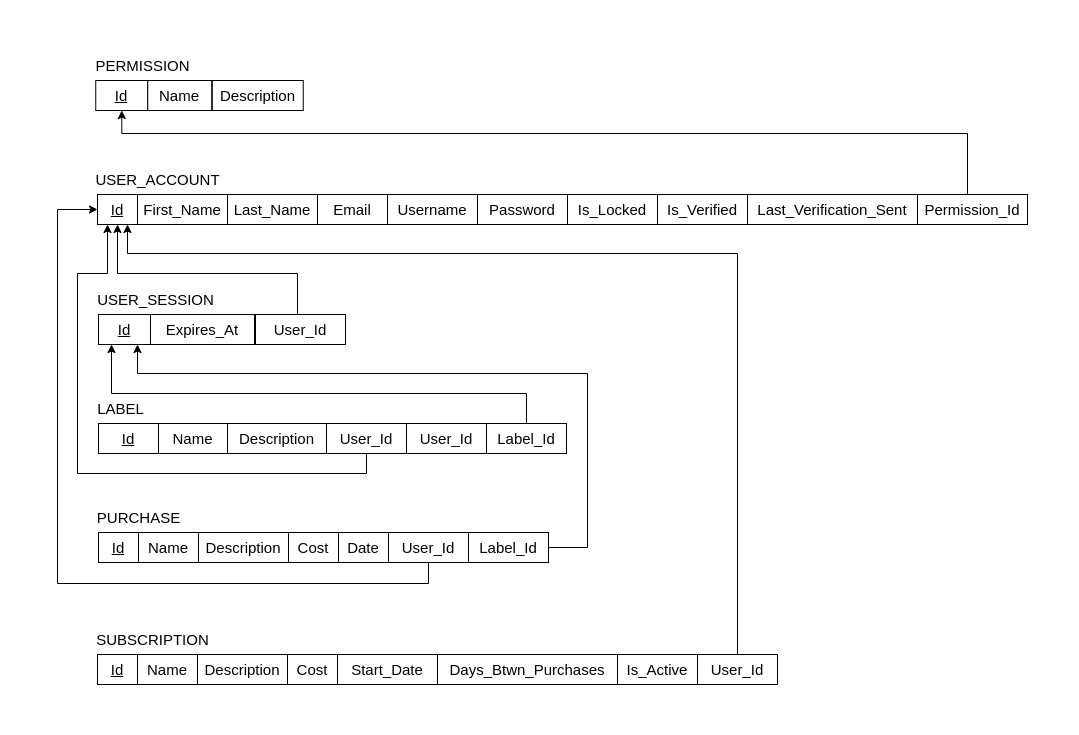

The diagram above was exported from draw.io. Its source (the exported page's mxGraphModel, read from the mxfile embedded in the PNG):
<mxGraphModel dx="1516" dy="1943" grid="1" gridSize="10" guides="1" tooltips="1" connect="1" arrows="1" fold="1" page="1" pageScale="1" pageWidth="850" pageHeight="1100" background="#ffffff" math="0" shadow="0">
  <root>
    <mxCell id="0" />
    <mxCell id="1" parent="0" />
    <mxCell id="nylxycaKdVDgag3TmVcl-1" value="&lt;font style=&quot;font-size: 15px;&quot;&gt;USER_ACCOUNT&lt;/font&gt;" style="text;html=1;align=center;verticalAlign=middle;resizable=0;points=[];autosize=1;strokeColor=none;fillColor=none;" parent="1" vertex="1">
      <mxGeometry x="355" y="1" width="150" height="30" as="geometry" />
    </mxCell>
    <mxCell id="nylxycaKdVDgag3TmVcl-2" value="&lt;font style=&quot;font-size: 15px;&quot;&gt;&lt;u&gt;Id&lt;/u&gt;&lt;/font&gt;" style="rounded=0;whiteSpace=wrap;html=1;" parent="1" vertex="1">
      <mxGeometry x="370" y="31" width="40" height="30" as="geometry" />
    </mxCell>
    <mxCell id="nylxycaKdVDgag3TmVcl-3" value="&lt;font style=&quot;font-size: 15px;&quot;&gt;First_Name&lt;/font&gt;" style="rounded=0;whiteSpace=wrap;html=1;" parent="1" vertex="1">
      <mxGeometry x="410" y="31" width="90" height="30" as="geometry" />
    </mxCell>
    <mxCell id="nylxycaKdVDgag3TmVcl-4" value="&lt;font style=&quot;font-size: 15px;&quot;&gt;Last_Name&lt;/font&gt;" style="rounded=0;whiteSpace=wrap;html=1;" parent="1" vertex="1">
      <mxGeometry x="500" y="31" width="90" height="30" as="geometry" />
    </mxCell>
    <mxCell id="nylxycaKdVDgag3TmVcl-5" value="&lt;font style=&quot;font-size: 15px;&quot;&gt;Username&lt;/font&gt;" style="rounded=0;whiteSpace=wrap;html=1;" parent="1" vertex="1">
      <mxGeometry x="660" y="31" width="90" height="30" as="geometry" />
    </mxCell>
    <mxCell id="nylxycaKdVDgag3TmVcl-6" value="&lt;font style=&quot;font-size: 15px;&quot;&gt;Password&lt;/font&gt;" style="rounded=0;whiteSpace=wrap;html=1;" parent="1" vertex="1">
      <mxGeometry x="750" y="31" width="90" height="30" as="geometry" />
    </mxCell>
    <mxCell id="nylxycaKdVDgag3TmVcl-7" value="&lt;font style=&quot;font-size: 15px;&quot;&gt;PURCHASE&lt;/font&gt;" style="text;html=1;align=center;verticalAlign=middle;resizable=0;points=[];autosize=1;strokeColor=none;fillColor=none;" parent="1" vertex="1">
      <mxGeometry x="356" y="339" width="110" height="30" as="geometry" />
    </mxCell>
    <mxCell id="nylxycaKdVDgag3TmVcl-8" value="&lt;font style=&quot;font-size: 15px;&quot;&gt;SUBSCRIPTION&lt;/font&gt;" style="text;html=1;align=center;verticalAlign=middle;resizable=0;points=[];autosize=1;strokeColor=none;fillColor=none;" parent="1" vertex="1">
      <mxGeometry x="355" y="461" width="140" height="30" as="geometry" />
    </mxCell>
    <mxCell id="nylxycaKdVDgag3TmVcl-9" value="&lt;font style=&quot;font-size: 15px;&quot;&gt;LABEL&lt;/font&gt;" style="text;html=1;align=center;verticalAlign=middle;resizable=0;points=[];autosize=1;strokeColor=none;fillColor=none;" parent="1" vertex="1">
      <mxGeometry x="358" y="230" width="70" height="30" as="geometry" />
    </mxCell>
    <mxCell id="nylxycaKdVDgag3TmVcl-10" value="&lt;font style=&quot;font-size: 15px;&quot;&gt;&lt;u&gt;Id&lt;/u&gt;&lt;/font&gt;" style="rounded=0;whiteSpace=wrap;html=1;" parent="1" vertex="1">
      <mxGeometry x="371" y="369" width="40" height="30" as="geometry" />
    </mxCell>
    <mxCell id="nylxycaKdVDgag3TmVcl-11" value="&lt;font style=&quot;font-size: 15px;&quot;&gt;Name&lt;/font&gt;" style="rounded=0;whiteSpace=wrap;html=1;" parent="1" vertex="1">
      <mxGeometry x="411" y="369" width="60" height="30" as="geometry" />
    </mxCell>
    <mxCell id="nylxycaKdVDgag3TmVcl-12" value="&lt;font style=&quot;font-size: 15px;&quot;&gt;Description&lt;/font&gt;" style="rounded=0;whiteSpace=wrap;html=1;" parent="1" vertex="1">
      <mxGeometry x="471" y="369" width="90" height="30" as="geometry" />
    </mxCell>
    <mxCell id="nylxycaKdVDgag3TmVcl-13" value="&lt;font style=&quot;font-size: 15px;&quot;&gt;Cost&lt;/font&gt;" style="rounded=0;whiteSpace=wrap;html=1;" parent="1" vertex="1">
      <mxGeometry x="561" y="369" width="50" height="30" as="geometry" />
    </mxCell>
    <mxCell id="nylxycaKdVDgag3TmVcl-14" value="&lt;font style=&quot;font-size: 15px;&quot;&gt;Date&lt;/font&gt;" style="rounded=0;whiteSpace=wrap;html=1;" parent="1" vertex="1">
      <mxGeometry x="611" y="369" width="50" height="30" as="geometry" />
    </mxCell>
    <mxCell id="nylxycaKdVDgag3TmVcl-15" value="&lt;font style=&quot;font-size: 15px;&quot;&gt;&lt;u&gt;Id&lt;/u&gt;&lt;/font&gt;" style="rounded=0;whiteSpace=wrap;html=1;" parent="1" vertex="1">
      <mxGeometry x="371" y="260" width="60" height="30" as="geometry" />
    </mxCell>
    <mxCell id="nylxycaKdVDgag3TmVcl-17" value="&lt;font style=&quot;font-size: 15px;&quot;&gt;Name&lt;/font&gt;" style="rounded=0;whiteSpace=wrap;html=1;" parent="1" vertex="1">
      <mxGeometry x="431" y="260" width="69" height="30" as="geometry" />
    </mxCell>
    <mxCell id="nylxycaKdVDgag3TmVcl-18" value="&lt;font style=&quot;font-size: 15px;&quot;&gt;&lt;u&gt;Id&lt;/u&gt;&lt;/font&gt;" style="rounded=0;whiteSpace=wrap;html=1;" parent="1" vertex="1">
      <mxGeometry x="370" y="491" width="40" height="30" as="geometry" />
    </mxCell>
    <mxCell id="nylxycaKdVDgag3TmVcl-19" value="&lt;font style=&quot;font-size: 15px;&quot;&gt;Name&lt;/font&gt;" style="rounded=0;whiteSpace=wrap;html=1;" parent="1" vertex="1">
      <mxGeometry x="410" y="491" width="60" height="30" as="geometry" />
    </mxCell>
    <mxCell id="nylxycaKdVDgag3TmVcl-20" value="&lt;font style=&quot;font-size: 15px;&quot;&gt;Description&lt;/font&gt;" style="rounded=0;whiteSpace=wrap;html=1;" parent="1" vertex="1">
      <mxGeometry x="470" y="491" width="90" height="30" as="geometry" />
    </mxCell>
    <mxCell id="nylxycaKdVDgag3TmVcl-21" value="&lt;font style=&quot;font-size: 15px;&quot;&gt;Cost&lt;/font&gt;" style="rounded=0;whiteSpace=wrap;html=1;" parent="1" vertex="1">
      <mxGeometry x="560" y="491" width="50" height="30" as="geometry" />
    </mxCell>
    <mxCell id="nylxycaKdVDgag3TmVcl-22" value="&lt;font style=&quot;font-size: 15px;&quot;&gt;Start_Date&lt;/font&gt;" style="rounded=0;whiteSpace=wrap;html=1;" parent="1" vertex="1">
      <mxGeometry x="610" y="491" width="100" height="30" as="geometry" />
    </mxCell>
    <mxCell id="nylxycaKdVDgag3TmVcl-23" value="&lt;font style=&quot;font-size: 15px;&quot;&gt;Days_Btwn_Purchases&lt;/font&gt;" style="rounded=0;whiteSpace=wrap;html=1;" parent="1" vertex="1">
      <mxGeometry x="710" y="491" width="180" height="30" as="geometry" />
    </mxCell>
    <mxCell id="nylxycaKdVDgag3TmVcl-24" value="&lt;font style=&quot;font-size: 15px;&quot;&gt;Is_Active&lt;/font&gt;" style="rounded=0;whiteSpace=wrap;html=1;" parent="1" vertex="1">
      <mxGeometry x="890" y="491" width="80" height="30" as="geometry" />
    </mxCell>
    <mxCell id="nylxycaKdVDgag3TmVcl-27" style="edgeStyle=orthogonalEdgeStyle;rounded=0;orthogonalLoop=1;jettySize=auto;html=1;entryX=0.75;entryY=1;entryDx=0;entryDy=0;" parent="1" source="nylxycaKdVDgag3TmVcl-26" target="nylxycaKdVDgag3TmVcl-2" edge="1">
      <mxGeometry relative="1" as="geometry">
        <Array as="points">
          <mxPoint x="1010" y="90" />
          <mxPoint x="400" y="90" />
        </Array>
        <mxPoint x="260" y="39" as="targetPoint" />
      </mxGeometry>
    </mxCell>
    <mxCell id="nylxycaKdVDgag3TmVcl-26" value="&lt;span style=&quot;font-size: 15px;&quot;&gt;User_Id&lt;/span&gt;" style="rounded=0;whiteSpace=wrap;html=1;" parent="1" vertex="1">
      <mxGeometry x="970" y="491" width="80" height="30" as="geometry" />
    </mxCell>
    <mxCell id="nylxycaKdVDgag3TmVcl-29" value="" style="edgeStyle=orthogonalEdgeStyle;rounded=0;orthogonalLoop=1;jettySize=auto;html=1;entryX=0;entryY=0.5;entryDx=0;entryDy=0;" parent="1" source="nylxycaKdVDgag3TmVcl-28" target="nylxycaKdVDgag3TmVcl-2" edge="1">
      <mxGeometry relative="1" as="geometry">
        <Array as="points">
          <mxPoint x="701" y="420" />
          <mxPoint x="330" y="420" />
          <mxPoint x="330" y="46" />
        </Array>
        <mxPoint x="120" y="350" as="targetPoint" />
      </mxGeometry>
    </mxCell>
    <mxCell id="nylxycaKdVDgag3TmVcl-28" value="&lt;font style=&quot;font-size: 15px;&quot;&gt;User_Id&lt;/font&gt;" style="rounded=0;whiteSpace=wrap;html=1;" parent="1" vertex="1">
      <mxGeometry x="661" y="369" width="80" height="30" as="geometry" />
    </mxCell>
    <mxCell id="InWCFX0hxfMqQEda26e6-1" value="&lt;font style=&quot;font-size: 15px;&quot;&gt;Description&lt;/font&gt;" style="rounded=0;whiteSpace=wrap;html=1;" parent="1" vertex="1">
      <mxGeometry x="500" y="260" width="99" height="30" as="geometry" />
    </mxCell>
    <mxCell id="InWCFX0hxfMqQEda26e6-3" style="edgeStyle=orthogonalEdgeStyle;rounded=0;orthogonalLoop=1;jettySize=auto;html=1;entryX=0.25;entryY=1;entryDx=0;entryDy=0;" parent="1" source="InWCFX0hxfMqQEda26e6-2" target="nylxycaKdVDgag3TmVcl-2" edge="1">
      <mxGeometry relative="1" as="geometry">
        <Array as="points">
          <mxPoint x="639" y="310" />
          <mxPoint x="350" y="310" />
          <mxPoint x="350" y="110" />
          <mxPoint x="380" y="110" />
        </Array>
        <mxPoint x="330" y="70" as="targetPoint" />
      </mxGeometry>
    </mxCell>
    <mxCell id="InWCFX0hxfMqQEda26e6-2" value="&lt;font style=&quot;font-size: 15px;&quot;&gt;User_Id&lt;/font&gt;" style="rounded=0;whiteSpace=wrap;html=1;" parent="1" vertex="1">
      <mxGeometry x="599" y="260" width="80" height="30" as="geometry" />
    </mxCell>
    <mxCell id="InWCFX0hxfMqQEda26e6-4" value="&lt;font style=&quot;font-size: 15px;&quot;&gt;Email&lt;/font&gt;" style="rounded=0;whiteSpace=wrap;html=1;" parent="1" vertex="1">
      <mxGeometry x="590" y="31" width="70" height="30" as="geometry" />
    </mxCell>
    <mxCell id="c5QupsHV5Zfeoi0BTcWX-4" value="&lt;span style=&quot;font-size: 15px;&quot;&gt;USER_SESSION&lt;/span&gt;" style="text;html=1;align=center;verticalAlign=middle;resizable=0;points=[];autosize=1;strokeColor=none;fillColor=none;" parent="1" vertex="1">
      <mxGeometry x="358" y="121" width="140" height="30" as="geometry" />
    </mxCell>
    <mxCell id="c5QupsHV5Zfeoi0BTcWX-5" value="&lt;span style=&quot;font-size: 15px;&quot;&gt;PERMISSION&lt;/span&gt;" style="text;html=1;align=center;verticalAlign=middle;resizable=0;points=[];autosize=1;strokeColor=none;fillColor=none;" parent="1" vertex="1">
      <mxGeometry x="355.25" y="-113" width="120" height="30" as="geometry" />
    </mxCell>
    <mxCell id="c5QupsHV5Zfeoi0BTcWX-7" value="&lt;font style=&quot;font-size: 15px;&quot;&gt;&lt;u&gt;Id&lt;/u&gt;&lt;/font&gt;" style="rounded=0;whiteSpace=wrap;html=1;" parent="1" vertex="1">
      <mxGeometry x="371" y="151" width="52" height="30" as="geometry" />
    </mxCell>
    <mxCell id="c5QupsHV5Zfeoi0BTcWX-8" value="&lt;font style=&quot;font-size: 15px;&quot;&gt;Expires_At&lt;/font&gt;" style="rounded=0;whiteSpace=wrap;html=1;" parent="1" vertex="1">
      <mxGeometry x="423" y="151" width="104" height="30" as="geometry" />
    </mxCell>
    <mxCell id="c5QupsHV5Zfeoi0BTcWX-13" style="edgeStyle=orthogonalEdgeStyle;rounded=0;orthogonalLoop=1;jettySize=auto;html=1;entryX=0.5;entryY=1;entryDx=0;entryDy=0;" parent="1" source="c5QupsHV5Zfeoi0BTcWX-9" target="nylxycaKdVDgag3TmVcl-2" edge="1">
      <mxGeometry relative="1" as="geometry">
        <mxPoint x="390" y="90" as="targetPoint" />
        <Array as="points">
          <mxPoint x="570" y="110" />
          <mxPoint x="390" y="110" />
        </Array>
      </mxGeometry>
    </mxCell>
    <mxCell id="c5QupsHV5Zfeoi0BTcWX-9" value="&lt;font style=&quot;font-size: 15px;&quot;&gt;User_Id&lt;/font&gt;" style="rounded=0;whiteSpace=wrap;html=1;" parent="1" vertex="1">
      <mxGeometry x="528" y="151" width="90" height="30" as="geometry" />
    </mxCell>
    <mxCell id="c5QupsHV5Zfeoi0BTcWX-10" value="&lt;font style=&quot;font-size: 15px;&quot;&gt;&lt;u&gt;Id&lt;/u&gt;&lt;/font&gt;" style="rounded=0;whiteSpace=wrap;html=1;" parent="1" vertex="1">
      <mxGeometry x="368.25" y="-83" width="52" height="30" as="geometry" />
    </mxCell>
    <mxCell id="c5QupsHV5Zfeoi0BTcWX-11" value="&lt;font style=&quot;font-size: 15px;&quot;&gt;Name&lt;/font&gt;" style="rounded=0;whiteSpace=wrap;html=1;" parent="1" vertex="1">
      <mxGeometry x="420.25" y="-83" width="64" height="30" as="geometry" />
    </mxCell>
    <mxCell id="c5QupsHV5Zfeoi0BTcWX-19" value="&lt;font style=&quot;font-size: 15px;&quot;&gt;Description&lt;/font&gt;" style="rounded=0;whiteSpace=wrap;html=1;" parent="1" vertex="1">
      <mxGeometry x="484.75" y="-83" width="91" height="30" as="geometry" />
    </mxCell>
    <mxCell id="c5QupsHV5Zfeoi0BTcWX-22" value="&lt;font style=&quot;font-size: 15px;&quot;&gt;Is_Locked&lt;/font&gt;" style="rounded=0;whiteSpace=wrap;html=1;" parent="1" vertex="1">
      <mxGeometry x="840" y="31" width="90" height="30" as="geometry" />
    </mxCell>
    <mxCell id="O2zs8Vbkli5NxaJAqesQ-1" value="&lt;font style=&quot;font-size: 15px;&quot;&gt;Is_Verified&lt;/font&gt;" style="rounded=0;whiteSpace=wrap;html=1;" parent="1" vertex="1">
      <mxGeometry x="930" y="31" width="90" height="30" as="geometry" />
    </mxCell>
    <mxCell id="cwtsx_4qlCq4perN7yzu-1" value="&lt;font style=&quot;font-size: 15px;&quot;&gt;Last_Verification_Sent&lt;/font&gt;" style="rounded=0;whiteSpace=wrap;html=1;" parent="1" vertex="1">
      <mxGeometry x="1020" y="31" width="170" height="30" as="geometry" />
    </mxCell>
    <mxCell id="2BW6zKM11P9vIlnasekX-7" style="edgeStyle=orthogonalEdgeStyle;rounded=0;hachureGap=4;orthogonalLoop=1;jettySize=auto;html=1;fontFamily=Architects Daughter;fontSource=https%3A%2F%2Ffonts.googleapis.com%2Fcss%3Ffamily%3DArchitects%2BDaughter;entryX=0.5;entryY=1;entryDx=0;entryDy=0;" edge="1" parent="1" source="2BW6zKM11P9vIlnasekX-1" target="c5QupsHV5Zfeoi0BTcWX-10">
      <mxGeometry relative="1" as="geometry">
        <mxPoint x="1245" y="360" as="targetPoint" />
        <Array as="points">
          <mxPoint x="1240" y="-30" />
          <mxPoint x="394" y="-30" />
        </Array>
      </mxGeometry>
    </mxCell>
    <mxCell id="2BW6zKM11P9vIlnasekX-1" value="&lt;font style=&quot;font-size: 15px;&quot;&gt;Permission_Id&lt;/font&gt;" style="rounded=0;whiteSpace=wrap;html=1;" vertex="1" parent="1">
      <mxGeometry x="1190" y="31" width="110" height="30" as="geometry" />
    </mxCell>
    <mxCell id="2BW6zKM11P9vIlnasekX-8" value="&lt;font style=&quot;font-size: 15px;&quot;&gt;User_Id&lt;/font&gt;" style="rounded=0;whiteSpace=wrap;html=1;" vertex="1" parent="1">
      <mxGeometry x="679" y="260" width="80" height="30" as="geometry" />
    </mxCell>
    <mxCell id="2BW6zKM11P9vIlnasekX-11" style="edgeStyle=orthogonalEdgeStyle;rounded=0;hachureGap=4;orthogonalLoop=1;jettySize=auto;html=1;entryX=0.25;entryY=1;entryDx=0;entryDy=0;fontFamily=Architects Daughter;fontSource=https%3A%2F%2Ffonts.googleapis.com%2Fcss%3Ffamily%3DArchitects%2BDaughter;" edge="1" parent="1" source="2BW6zKM11P9vIlnasekX-9" target="c5QupsHV5Zfeoi0BTcWX-7">
      <mxGeometry relative="1" as="geometry">
        <Array as="points">
          <mxPoint x="799" y="230" />
          <mxPoint x="384" y="230" />
        </Array>
      </mxGeometry>
    </mxCell>
    <mxCell id="2BW6zKM11P9vIlnasekX-9" value="&lt;font style=&quot;font-size: 15px;&quot;&gt;Label_Id&lt;/font&gt;" style="rounded=0;whiteSpace=wrap;html=1;" vertex="1" parent="1">
      <mxGeometry x="759" y="260" width="80" height="30" as="geometry" />
    </mxCell>
    <mxCell id="2BW6zKM11P9vIlnasekX-12" style="edgeStyle=orthogonalEdgeStyle;rounded=0;hachureGap=4;orthogonalLoop=1;jettySize=auto;html=1;entryX=0.75;entryY=1;entryDx=0;entryDy=0;fontFamily=Architects Daughter;fontSource=https%3A%2F%2Ffonts.googleapis.com%2Fcss%3Ffamily%3DArchitects%2BDaughter;" edge="1" parent="1" source="2BW6zKM11P9vIlnasekX-10" target="c5QupsHV5Zfeoi0BTcWX-7">
      <mxGeometry relative="1" as="geometry">
        <Array as="points">
          <mxPoint x="860" y="384" />
          <mxPoint x="860" y="210" />
          <mxPoint x="410" y="210" />
        </Array>
      </mxGeometry>
    </mxCell>
    <mxCell id="2BW6zKM11P9vIlnasekX-10" value="&lt;font style=&quot;font-size: 15px;&quot;&gt;Label_Id&lt;/font&gt;" style="rounded=0;whiteSpace=wrap;html=1;" vertex="1" parent="1">
      <mxGeometry x="741" y="369" width="80" height="30" as="geometry" />
    </mxCell>
  </root>
</mxGraphModel>